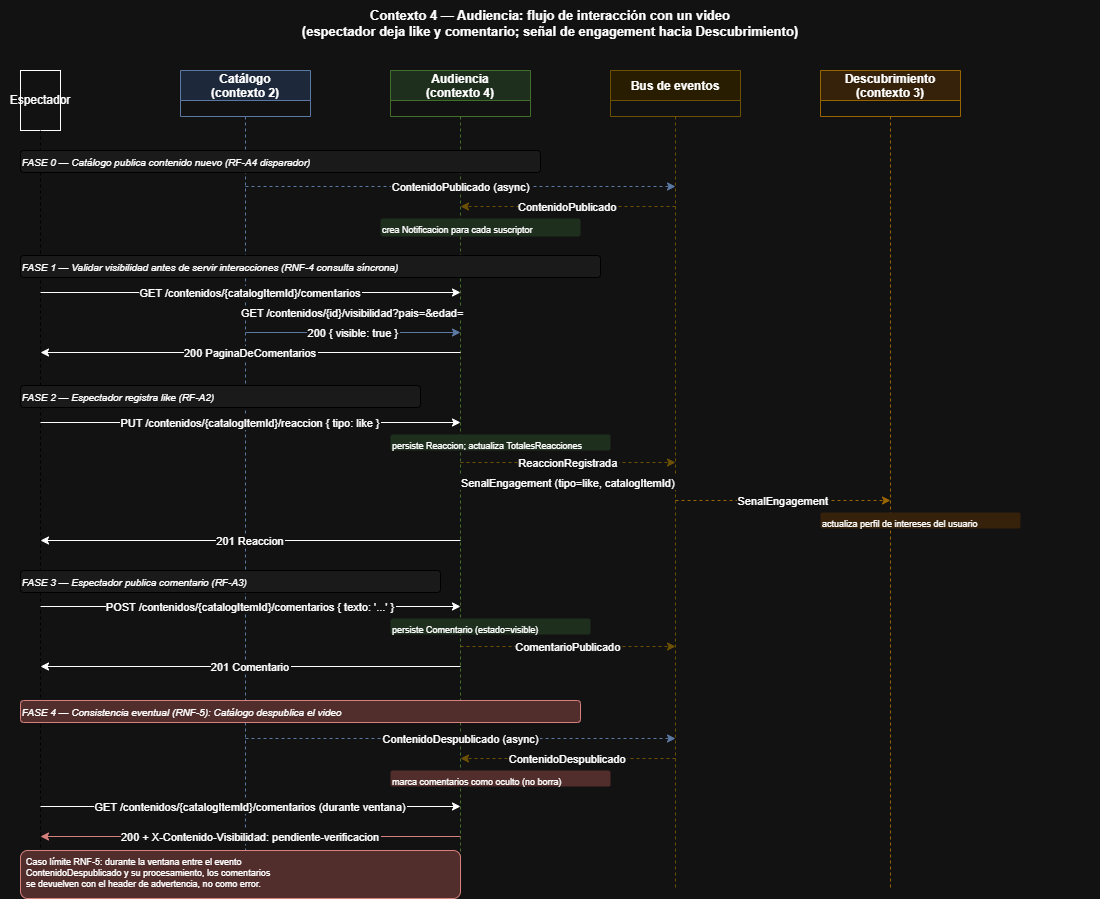

The diagram above was exported from draw.io. Its source (the exported page's mxGraphModel, read from the mxfile embedded in the PNG):
<mxGraphModel dx="1553" dy="926" grid="1" gridSize="10" guides="1" tooltips="1" connect="1" arrows="1" fold="1" page="1" pageScale="1" pageWidth="1100" pageHeight="850" math="0" shadow="0">
  <root>
    <mxCell id="0" />
    <mxCell id="1" parent="0" />
    <mxCell id="titulo" parent="1" style="text;html=1;strokeColor=none;fillColor=none;align=center;verticalAlign=middle;whiteSpace=wrap;rounded=0;fontSize=13;fontStyle=1;" value="Contexto 4 — Audiencia: flujo de interacción con un video&#10;(espectador deja like y comentario; señal de engagement hacia Descubrimiento)" vertex="1">
      <mxGeometry height="46" width="1100" x="40" y="10" as="geometry" />
    </mxCell>
    <mxCell id="esp_head" parent="1" style="shape=mxgraph.uml.actor;whiteSpace=wrap;" value="Espectador" vertex="1">
      <mxGeometry height="60" width="40" x="60" y="80" as="geometry" />
    </mxCell>
    <mxCell id="esp_line" edge="1" parent="1" style="endArrow=none;dashed=1;strokeColor=#888;" value="">
      <mxGeometry relative="1" as="geometry">
        <mxPoint x="80" y="140" as="sourcePoint" />
        <mxPoint x="80" y="900" as="targetPoint" />
      </mxGeometry>
    </mxCell>
    <mxCell id="cat_head" parent="1" style="swimlane;startSize=30;fillColor=#dae8fc;strokeColor=#6c8ebf;" value="Catálogo&#10;(contexto 2)" vertex="1">
      <mxGeometry height="46" width="130" x="220" y="80" as="geometry" />
    </mxCell>
    <mxCell id="cat_line" edge="1" parent="1" style="endArrow=none;dashed=1;strokeColor=#6c8ebf;" value="">
      <mxGeometry relative="1" as="geometry">
        <mxPoint x="285" y="126" as="sourcePoint" />
        <mxPoint x="285" y="900" as="targetPoint" />
      </mxGeometry>
    </mxCell>
    <mxCell id="aud_head" parent="1" style="swimlane;startSize=30;fillColor=#d5e8d4;strokeColor=#82b366;" value="Audiencia&#10;(contexto 4)" vertex="1">
      <mxGeometry height="46" width="140" x="430" y="80" as="geometry" />
    </mxCell>
    <mxCell id="aud_line" edge="1" parent="1" style="endArrow=none;dashed=1;strokeColor=#82b366;" value="">
      <mxGeometry relative="1" as="geometry">
        <mxPoint x="500" y="126" as="sourcePoint" />
        <mxPoint x="500" y="900" as="targetPoint" />
      </mxGeometry>
    </mxCell>
    <mxCell id="bus_head" parent="1" style="swimlane;startSize=30;fillColor=#fff2cc;strokeColor=#d6b656;" value="Bus de eventos" vertex="1">
      <mxGeometry height="46" width="130" x="650" y="80" as="geometry" />
    </mxCell>
    <mxCell id="bus_line" edge="1" parent="1" style="endArrow=none;dashed=1;strokeColor=#d6b656;" value="">
      <mxGeometry relative="1" as="geometry">
        <mxPoint x="715" y="126" as="sourcePoint" />
        <mxPoint x="715" y="900" as="targetPoint" />
      </mxGeometry>
    </mxCell>
    <mxCell id="des_head" parent="1" style="swimlane;startSize=30;fillColor=#ffe6cc;strokeColor=#d79b00;" value="Descubrimiento&#10;(contexto 3)" vertex="1">
      <mxGeometry height="46" width="140" x="860" y="80" as="geometry" />
    </mxCell>
    <mxCell id="des_line" edge="1" parent="1" style="endArrow=none;dashed=1;strokeColor=#d79b00;" value="">
      <mxGeometry relative="1" as="geometry">
        <mxPoint x="930" y="126" as="sourcePoint" />
        <mxPoint x="930" y="900" as="targetPoint" />
      </mxGeometry>
    </mxCell>
    <mxCell id="fase0_label" parent="1" style="text;fontStyle=2;fontSize=10;fillColor=#f5f5f5;strokeColor=#666;rounded=1;" value="FASE 0 — Catálogo publica contenido nuevo (RF-A4 disparador)" vertex="1">
      <mxGeometry height="22" width="520" x="60" y="160" as="geometry" />
    </mxCell>
    <mxCell id="e0_1" edge="1" parent="1" style="edgeStyle=orthogonalEdgeStyle;dashed=1;strokeColor=#6c8ebf;" value="ContenidoPublicado (async)">
      <mxGeometry relative="1" as="geometry">
        <mxPoint x="285" y="196" as="sourcePoint" />
        <mxPoint x="715" y="196" as="targetPoint" />
      </mxGeometry>
    </mxCell>
    <mxCell id="e0_2" edge="1" parent="1" style="edgeStyle=orthogonalEdgeStyle;dashed=1;strokeColor=#d6b656;" value="ContenidoPublicado">
      <mxGeometry relative="1" as="geometry">
        <mxPoint x="715" y="216" as="sourcePoint" />
        <mxPoint x="500" y="216" as="targetPoint" />
      </mxGeometry>
    </mxCell>
    <mxCell id="e0_3" parent="1" style="text;fontSize=9;fillColor=#d5e8d4;rounded=1;" value="crea Notificacion para cada suscriptor" vertex="1">
      <mxGeometry height="18" width="200" x="420" y="228" as="geometry" />
    </mxCell>
    <mxCell id="fase1_label" parent="1" style="text;fontStyle=2;fontSize=10;fillColor=#f5f5f5;strokeColor=#666;rounded=1;" value="FASE 1 — Validar visibilidad antes de servir interacciones (RNF-4 consulta síncrona)" vertex="1">
      <mxGeometry height="22" width="580" x="60" y="265" as="geometry" />
    </mxCell>
    <mxCell id="e1_1" edge="1" parent="1" style="edgeStyle=orthogonalEdgeStyle;" value="GET /contenidos/{catalogItemId}/comentarios">
      <mxGeometry relative="1" as="geometry">
        <mxPoint x="80" y="302" as="sourcePoint" />
        <mxPoint x="500" y="302" as="targetPoint" />
      </mxGeometry>
    </mxCell>
    <mxCell id="e1_2" edge="1" parent="1" style="edgeStyle=orthogonalEdgeStyle;strokeColor=#6c8ebf;" value="GET /contenidos/{id}/visibilidad?pais=&amp;edad=">
      <mxGeometry relative="1" as="geometry">
        <mxPoint x="500" y="322" as="sourcePoint" />
        <mxPoint x="285" y="322" as="targetPoint" />
      </mxGeometry>
    </mxCell>
    <mxCell id="e1_3" edge="1" parent="1" style="edgeStyle=orthogonalEdgeStyle;strokeColor=#6c8ebf;" value="200 { visible: true }">
      <mxGeometry relative="1" as="geometry">
        <mxPoint x="285" y="342" as="sourcePoint" />
        <mxPoint x="500" y="342" as="targetPoint" />
      </mxGeometry>
    </mxCell>
    <mxCell id="e1_4" edge="1" parent="1" style="edgeStyle=orthogonalEdgeStyle;" value="200 PaginaDeComentarios">
      <mxGeometry relative="1" as="geometry">
        <mxPoint x="500" y="362" as="sourcePoint" />
        <mxPoint x="80" y="362" as="targetPoint" />
      </mxGeometry>
    </mxCell>
    <mxCell id="fase2_label" parent="1" style="text;fontStyle=2;fontSize=10;fillColor=#f5f5f5;strokeColor=#666;rounded=1;" value="FASE 2 — Espectador registra like (RF-A2)" vertex="1">
      <mxGeometry height="22" width="400" x="60" y="395" as="geometry" />
    </mxCell>
    <mxCell id="e2_1" edge="1" parent="1" style="edgeStyle=orthogonalEdgeStyle;" value="PUT /contenidos/{catalogItemId}/reaccion { tipo: like }">
      <mxGeometry relative="1" as="geometry">
        <mxPoint x="80" y="432" as="sourcePoint" />
        <mxPoint x="500" y="432" as="targetPoint" />
      </mxGeometry>
    </mxCell>
    <mxCell id="e2_note" parent="1" style="text;fontSize=9;fillColor=#d5e8d4;rounded=1;" value="persiste Reaccion; actualiza TotalesReacciones" vertex="1">
      <mxGeometry height="16" width="220" x="430" y="444" as="geometry" />
    </mxCell>
    <mxCell id="e2_2" edge="1" parent="1" style="edgeStyle=orthogonalEdgeStyle;dashed=1;strokeColor=#d6b656;" value="ReaccionRegistrada">
      <mxGeometry relative="1" as="geometry">
        <mxPoint x="500" y="472" as="sourcePoint" />
        <mxPoint x="715" y="472" as="targetPoint" />
      </mxGeometry>
    </mxCell>
    <mxCell id="e2_3" edge="1" parent="1" style="edgeStyle=orthogonalEdgeStyle;dashed=1;strokeColor=#d6b656;" value="SenalEngagement (tipo=like, catalogItemId)">
      <mxGeometry relative="1" as="geometry">
        <mxPoint x="500" y="492" as="sourcePoint" />
        <mxPoint x="715" y="492" as="targetPoint" />
      </mxGeometry>
    </mxCell>
    <mxCell id="e2_4" edge="1" parent="1" style="edgeStyle=orthogonalEdgeStyle;dashed=1;strokeColor=#d79b00;" value="SenalEngagement">
      <mxGeometry relative="1" as="geometry">
        <mxPoint x="715" y="510" as="sourcePoint" />
        <mxPoint x="930" y="510" as="targetPoint" />
      </mxGeometry>
    </mxCell>
    <mxCell id="e2_5" parent="1" style="text;fontSize=9;fillColor=#ffe6cc;rounded=1;" value="actualiza perfil de intereses del usuario" vertex="1">
      <mxGeometry height="16" width="200" x="860" y="522" as="geometry" />
    </mxCell>
    <mxCell id="e2_6" edge="1" parent="1" style="edgeStyle=orthogonalEdgeStyle;" value="201 Reaccion">
      <mxGeometry relative="1" as="geometry">
        <mxPoint x="500" y="550" as="sourcePoint" />
        <mxPoint x="80" y="550" as="targetPoint" />
      </mxGeometry>
    </mxCell>
    <mxCell id="fase3_label" parent="1" style="text;fontStyle=2;fontSize=10;fillColor=#f5f5f5;strokeColor=#666;rounded=1;" value="FASE 3 — Espectador publica comentario (RF-A3)" vertex="1">
      <mxGeometry height="22" width="420" x="60" y="580" as="geometry" />
    </mxCell>
    <mxCell id="e3_1" edge="1" parent="1" style="edgeStyle=orthogonalEdgeStyle;" value="POST /contenidos/{catalogItemId}/comentarios { texto: '...' }">
      <mxGeometry relative="1" as="geometry">
        <mxPoint x="80" y="616" as="sourcePoint" />
        <mxPoint x="500" y="616" as="targetPoint" />
      </mxGeometry>
    </mxCell>
    <mxCell id="e3_note" parent="1" style="text;fontSize=9;fillColor=#d5e8d4;rounded=1;" value="persiste Comentario (estado=visible)" vertex="1">
      <mxGeometry height="16" width="200" x="430" y="628" as="geometry" />
    </mxCell>
    <mxCell id="e3_2" edge="1" parent="1" style="edgeStyle=orthogonalEdgeStyle;dashed=1;strokeColor=#d6b656;" value="ComentarioPublicado">
      <mxGeometry relative="1" as="geometry">
        <mxPoint x="500" y="656" as="sourcePoint" />
        <mxPoint x="715" y="656" as="targetPoint" />
      </mxGeometry>
    </mxCell>
    <mxCell id="e3_3" edge="1" parent="1" style="edgeStyle=orthogonalEdgeStyle;" value="201 Comentario">
      <mxGeometry relative="1" as="geometry">
        <mxPoint x="500" y="676" as="sourcePoint" />
        <mxPoint x="80" y="676" as="targetPoint" />
      </mxGeometry>
    </mxCell>
    <mxCell id="fase4_label" parent="1" style="text;fontStyle=2;fontSize=10;fillColor=#f8cecc;strokeColor=#b85450;rounded=1;" value="FASE 4 — Consistencia eventual (RNF-5): Catálogo despublica el video" vertex="1">
      <mxGeometry height="22" width="560" x="60" y="710" as="geometry" />
    </mxCell>
    <mxCell id="e4_1" edge="1" parent="1" style="edgeStyle=orthogonalEdgeStyle;dashed=1;strokeColor=#6c8ebf;" value="ContenidoDespublicado (async)">
      <mxGeometry relative="1" as="geometry">
        <mxPoint x="285" y="748" as="sourcePoint" />
        <mxPoint x="715" y="748" as="targetPoint" />
      </mxGeometry>
    </mxCell>
    <mxCell id="e4_2" edge="1" parent="1" style="edgeStyle=orthogonalEdgeStyle;dashed=1;strokeColor=#d6b656;" value="ContenidoDespublicado">
      <mxGeometry relative="1" as="geometry">
        <mxPoint x="715" y="768" as="sourcePoint" />
        <mxPoint x="500" y="768" as="targetPoint" />
      </mxGeometry>
    </mxCell>
    <mxCell id="e4_note1" parent="1" style="text;fontSize=9;fillColor=#f8cecc;rounded=1;" value="marca comentarios como oculto (no borra)" vertex="1">
      <mxGeometry height="16" width="220" x="430" y="780" as="geometry" />
    </mxCell>
    <mxCell id="e4_3" edge="1" parent="1" style="edgeStyle=orthogonalEdgeStyle;" value="GET /contenidos/{catalogItemId}/comentarios (durante ventana)">
      <mxGeometry relative="1" as="geometry">
        <mxPoint x="80" y="816" as="sourcePoint" />
        <mxPoint x="500" y="816" as="targetPoint" />
      </mxGeometry>
    </mxCell>
    <mxCell id="e4_4" edge="1" parent="1" style="edgeStyle=orthogonalEdgeStyle;strokeColor=#b85450;" value="200 + X-Contenido-Visibilidad: pendiente-verificacion">
      <mxGeometry relative="1" as="geometry">
        <mxPoint x="500" y="846" as="sourcePoint" />
        <mxPoint x="80" y="846" as="targetPoint" />
      </mxGeometry>
    </mxCell>
    <mxCell id="e4_note2" parent="1" style="text;fontSize=9;fillColor=#f8cecc;strokeColor=#b85450;rounded=1;align=left;spacingLeft=4;" value="Caso límite RNF-5: durante la ventana entre el evento&#10;ContenidoDespublicado y su procesamiento, los comentarios&#10;se devuelven con el header de advertencia, no como error." vertex="1">
      <mxGeometry height="48" width="440" x="60" y="860" as="geometry" />
    </mxCell>
  </root>
</mxGraphModel>